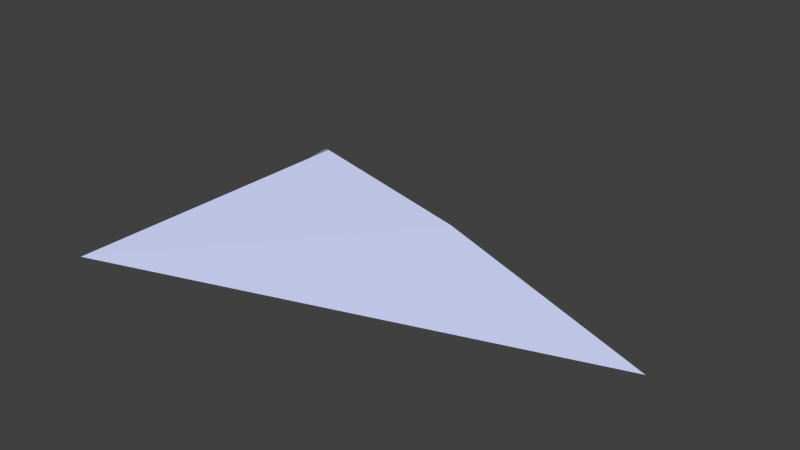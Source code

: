 # Source: drone.blend  (saved by Blender 2.72.0; exported with 4.5.12 LTS)
import bpy
from mathutils import Matrix  # noqa: F401  (used for matrix-valued properties, if any)

bpy.ops.wm.read_factory_settings(use_empty=True)
scene = bpy.context.scene
scene.name = 'Scene'

# ---- collections
col_collection_1 = bpy.data.collections.new('Collection 1'); scene.collection.children.link(col_collection_1)

# ---- materials (node trees are filled in below, after node groups)
mat_material = bpy.data.materials.new('Material')
mat_material.alpha_threshold = 0.0
mat_material.use_transparent_shadow = False
mat_material.preview_render_type = 'CUBE'
mat_material.diffuse_color = (0.5268, 0.5662, 0.8, 1.0)
mat_material.roughness = 0.5
mat_material.line_color = (0.0, 0.0, 0.0, 1.0)

# ---- material node trees

# ---- world
world_world = bpy.data.worlds.new('World'); scene.world = world_world
world_world.color = (0.05088, 0.05088, 0.05088)
world_world.use_sun_shadow = False
world_world.sun_shadow_jitter_overblur = 0.0
world_world.cycles.sampling_method = 'MANUAL'
world_world.cycles.sample_map_resolution = 256

# ---- meshes
me_cube_001 = bpy.data.meshes.new('Cube.001')
me_cube_001.from_pydata([(-1.0, -1.0, 0.0), (-1.0, 1.0, 0.0), (2.0, 0.0, 0.0), (-0.004615, -0.004615, 0.5972), (-0.6631, -0.00738, 0.1402), (0.8395, 0.0, 0.4087)], [], [(3, 5, 1), (0, 4, 2), (4, 1, 2), (5, 3, 0), (5, 2, 1), (3, 1, 4), (3, 4, 0), (2, 5, 0)])
me_cube_001.materials.append(mat_material)
me_cube_001.use_remesh_preserve_volume = False
me_cube_001.use_remesh_preserve_attributes = False
me_cube_001.use_mirror_vertex_groups = False
me_cube_001.update()
arm_armature = bpy.data.armatures.new('Armature')  # bones are not reproduced

# ---- objects
ob_armature = bpy.data.objects.new('Armature', arm_armature)
ob_drone = bpy.data.objects.new('Drone', me_cube_001)

# ---- transforms, parenting, visibility, modifiers, constraints
ob_armature.location = (0.0, 0.0, 0.0)
ob_armature.show_in_front = True
ob_armature.lineart.crease_threshold = 0.0
ob_drone.parent = ob_armature
ob_drone.location = (0.0, 0.0, 0.0)
ob_drone.lineart.crease_threshold = 0.0
_vg = ob_drone.vertex_groups.new(name='front')
for _i, _w in zip([2, 5], [1.0, 0.741]): _vg.add([_i], _w, 'REPLACE')
_vg = ob_drone.vertex_groups.new(name='rear.R')
for _i, _w in zip([0, 4, 5], [1.0, 0.1143, 0.02647]): _vg.add([_i], _w, 'REPLACE')
_vg = ob_drone.vertex_groups.new(name='rear.L')
for _i, _w in zip([1, 4, 5], [1.0, 0.7524, 0.07032]): _vg.add([_i], _w, 'REPLACE')
_vg = ob_drone.vertex_groups.new(name='top')
for _i, _w in zip([3, 4, 5], [1.0, 0.1109, 0.1505]): _vg.add([_i], _w, 'REPLACE')
_m = ob_drone.modifiers.new('Armature', 'ARMATURE')
_m.object = ob_armature

# ---- collection membership
col_collection_1.objects.link(ob_armature)
col_collection_1.objects.link(ob_drone)

# ---- scene / render settings (as saved in the file)
scene.frame_start = 1; scene.frame_end = 250; scene.frame_set(1)
scene.render.engine = 'BLENDER_EEVEE_NEXT'
scene.render.resolution_percentage = 50
scene.render.dither_intensity = 0.0
scene.cycles.use_denoising = False
scene.cycles.samples = 10
scene.cycles.sampling_pattern = 'TABULATED_SOBOL'
scene.cycles.light_sampling_threshold = 0.0
scene.cycles.use_adaptive_sampling = False
scene.cycles.use_light_tree = False
scene.cycles.blur_glossy = 0.0
scene.cycles.volume_bounces = 1
scene.cycles.pixel_filter_type = 'GAUSSIAN'
scene.cycles.sample_clamp_indirect = 0.0
scene.view_settings.view_transform = 'Standard'
bpy.context.view_layer.update()

# ---- added for rendering (the .blend has no active camera and no usable light): camera, sun
cam_auto = bpy.data.cameras.new('AutoCamera')
cam_auto.lens = 50.0
cam_auto.sensor_width = 36.0
cam_auto.clip_end = 1000.0
ob_auto_camera = bpy.data.objects.new('AutoCamera', cam_auto)
scene.collection.objects.link(ob_auto_camera)
ob_auto_camera.location = (3.8814, -4.05768, 3.00374)
ob_auto_camera.rotation_euler = (1.09748, -7.21219e-08, 0.694738)
scene.camera = ob_auto_camera
light_auto_sun = bpy.data.lights.new('AutoSun', 'SUN')
light_auto_sun.energy = 3.0
light_auto_sun.angle = 0.0523599
ob_auto_sun = bpy.data.objects.new('AutoSun', light_auto_sun)
scene.collection.objects.link(ob_auto_sun)
ob_auto_sun.rotation_euler = (0.872665, 0.174533, 0.523599)
bpy.context.view_layer.update()
